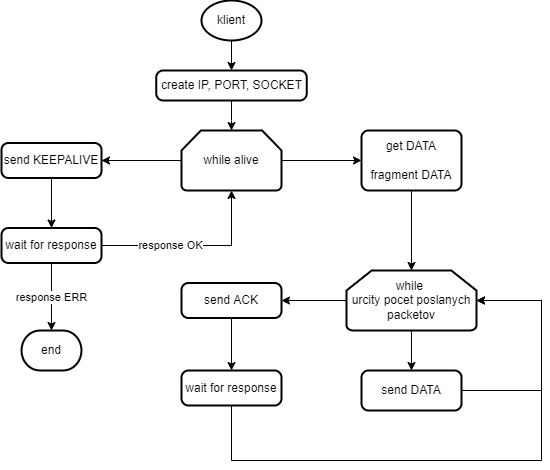

The diagram above was exported from draw.io. Its source (the exported page's mxGraphModel, read from the mxfile embedded in the PNG):
<mxGraphModel dx="4768" dy="1725" grid="1" gridSize="10" guides="1" tooltips="1" connect="1" arrows="1" fold="1" page="1" pageScale="1" pageWidth="827" pageHeight="1169" math="0" shadow="0">
  <root>
    <mxCell id="0" />
    <mxCell id="1" parent="0" />
    <mxCell id="2" style="edgeStyle=orthogonalEdgeStyle;rounded=0;orthogonalLoop=1;jettySize=auto;html=1;entryX=0.5;entryY=0;entryDx=0;entryDy=0;" edge="1" source="3" target="5" parent="1">
      <mxGeometry relative="1" as="geometry" />
    </mxCell>
    <mxCell id="3" value="klient" style="strokeWidth=2;html=1;shape=mxgraph.flowchart.start_1;whiteSpace=wrap;" vertex="1" parent="1">
      <mxGeometry x="-2840" y="1630" width="60" height="40" as="geometry" />
    </mxCell>
    <mxCell id="4" style="edgeStyle=orthogonalEdgeStyle;rounded=0;orthogonalLoop=1;jettySize=auto;html=1;entryX=0.5;entryY=0;entryDx=0;entryDy=0;entryPerimeter=0;" edge="1" source="5" target="8" parent="1">
      <mxGeometry relative="1" as="geometry" />
    </mxCell>
    <mxCell id="5" value="create IP, PORT, SOCKET" style="rounded=1;whiteSpace=wrap;html=1;absoluteArcSize=1;arcSize=14;strokeWidth=2;" vertex="1" parent="1">
      <mxGeometry x="-2885.25" y="1700" width="150.5" height="30" as="geometry" />
    </mxCell>
    <mxCell id="6" value="" style="edgeStyle=orthogonalEdgeStyle;rounded=0;orthogonalLoop=1;jettySize=auto;html=1;" edge="1" source="8" target="10" parent="1">
      <mxGeometry relative="1" as="geometry" />
    </mxCell>
    <mxCell id="7" value="" style="edgeStyle=orthogonalEdgeStyle;rounded=0;orthogonalLoop=1;jettySize=auto;html=1;" edge="1" source="8" target="21" parent="1">
      <mxGeometry relative="1" as="geometry" />
    </mxCell>
    <mxCell id="8" value="while alive" style="strokeWidth=2;html=1;shape=mxgraph.flowchart.loop_limit;whiteSpace=wrap;" vertex="1" parent="1">
      <mxGeometry x="-2860" y="1760" width="100" height="60" as="geometry" />
    </mxCell>
    <mxCell id="9" value="" style="edgeStyle=orthogonalEdgeStyle;rounded=0;orthogonalLoop=1;jettySize=auto;html=1;" edge="1" source="10" target="13" parent="1">
      <mxGeometry relative="1" as="geometry" />
    </mxCell>
    <mxCell id="10" value="get DATA&lt;br&gt;&lt;br&gt;fragment DATA" style="rounded=1;whiteSpace=wrap;html=1;absoluteArcSize=1;arcSize=14;strokeWidth=2;" vertex="1" parent="1">
      <mxGeometry x="-2680" y="1760" width="100" height="60" as="geometry" />
    </mxCell>
    <mxCell id="11" value="" style="edgeStyle=orthogonalEdgeStyle;rounded=0;orthogonalLoop=1;jettySize=auto;html=1;" edge="1" source="13" target="15" parent="1">
      <mxGeometry relative="1" as="geometry" />
    </mxCell>
    <mxCell id="12" value="" style="edgeStyle=orthogonalEdgeStyle;rounded=0;orthogonalLoop=1;jettySize=auto;html=1;" edge="1" source="13" target="17" parent="1">
      <mxGeometry relative="1" as="geometry" />
    </mxCell>
    <mxCell id="13" value="while&amp;nbsp;&lt;br&gt;urcity pocet poslanych packetov" style="strokeWidth=2;html=1;shape=mxgraph.flowchart.loop_limit;whiteSpace=wrap;" vertex="1" parent="1">
      <mxGeometry x="-2695" y="1900" width="130" height="60" as="geometry" />
    </mxCell>
    <mxCell id="14" style="edgeStyle=orthogonalEdgeStyle;rounded=0;orthogonalLoop=1;jettySize=auto;html=1;entryX=1;entryY=0.5;entryDx=0;entryDy=0;entryPerimeter=0;" edge="1" source="15" target="13" parent="1">
      <mxGeometry relative="1" as="geometry">
        <Array as="points">
          <mxPoint x="-2500" y="2020" />
          <mxPoint x="-2500" y="1930" />
        </Array>
      </mxGeometry>
    </mxCell>
    <mxCell id="15" value="send DATA" style="rounded=1;whiteSpace=wrap;html=1;absoluteArcSize=1;arcSize=14;strokeWidth=2;" vertex="1" parent="1">
      <mxGeometry x="-2680" y="2000" width="100" height="40" as="geometry" />
    </mxCell>
    <mxCell id="16" value="" style="edgeStyle=orthogonalEdgeStyle;rounded=0;orthogonalLoop=1;jettySize=auto;html=1;" edge="1" source="17" target="19" parent="1">
      <mxGeometry relative="1" as="geometry" />
    </mxCell>
    <mxCell id="17" value="send ACK" style="rounded=1;whiteSpace=wrap;html=1;absoluteArcSize=1;arcSize=14;strokeWidth=2;" vertex="1" parent="1">
      <mxGeometry x="-2860" y="1912.5" width="100" height="35" as="geometry" />
    </mxCell>
    <mxCell id="18" style="edgeStyle=orthogonalEdgeStyle;rounded=0;orthogonalLoop=1;jettySize=auto;html=1;entryX=1;entryY=0.5;entryDx=0;entryDy=0;entryPerimeter=0;" edge="1" source="19" target="13" parent="1">
      <mxGeometry relative="1" as="geometry">
        <Array as="points">
          <mxPoint x="-2810" y="2090" />
          <mxPoint x="-2500" y="2090" />
          <mxPoint x="-2500" y="1930" />
        </Array>
      </mxGeometry>
    </mxCell>
    <mxCell id="19" value="wait for response" style="rounded=1;whiteSpace=wrap;html=1;absoluteArcSize=1;arcSize=14;strokeWidth=2;" vertex="1" parent="1">
      <mxGeometry x="-2860" y="2000" width="100" height="35" as="geometry" />
    </mxCell>
    <mxCell id="20" value="" style="edgeStyle=orthogonalEdgeStyle;rounded=0;orthogonalLoop=1;jettySize=auto;html=1;" edge="1" source="21" target="24" parent="1">
      <mxGeometry relative="1" as="geometry" />
    </mxCell>
    <mxCell id="21" value="send KEEPALIVE" style="rounded=1;whiteSpace=wrap;html=1;absoluteArcSize=1;arcSize=14;strokeWidth=2;" vertex="1" parent="1">
      <mxGeometry x="-3040" y="1772.5" width="100" height="35" as="geometry" />
    </mxCell>
    <mxCell id="22" value="response ERR" style="edgeStyle=orthogonalEdgeStyle;rounded=0;orthogonalLoop=1;jettySize=auto;html=1;" edge="1" source="24" target="25" parent="1">
      <mxGeometry relative="1" as="geometry" />
    </mxCell>
    <mxCell id="23" value="response OK" style="edgeStyle=orthogonalEdgeStyle;rounded=0;orthogonalLoop=1;jettySize=auto;html=1;entryX=0.5;entryY=1;entryDx=0;entryDy=0;entryPerimeter=0;" edge="1" source="24" target="8" parent="1">
      <mxGeometry x="-0.2432" relative="1" as="geometry">
        <mxPoint x="-1" as="offset" />
      </mxGeometry>
    </mxCell>
    <mxCell id="24" value="wait for response" style="rounded=1;whiteSpace=wrap;html=1;absoluteArcSize=1;arcSize=14;strokeWidth=2;" vertex="1" parent="1">
      <mxGeometry x="-3040" y="1857.5" width="100" height="35" as="geometry" />
    </mxCell>
    <mxCell id="25" value="end" style="strokeWidth=2;html=1;shape=mxgraph.flowchart.terminator;whiteSpace=wrap;" vertex="1" parent="1">
      <mxGeometry x="-3020" y="1960" width="60" height="40" as="geometry" />
    </mxCell>
  </root>
</mxGraphModel>